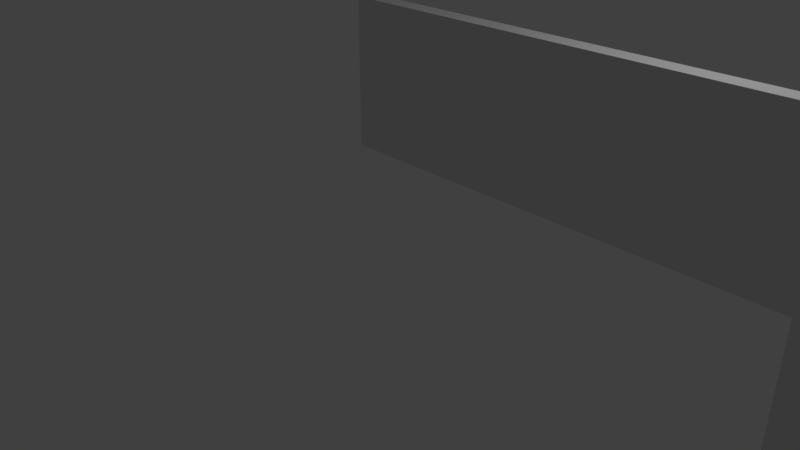 # Source: Level_3_4.blend  (saved by Blender 2.79.0; exported with 4.5.12 LTS)
import bpy
from mathutils import Matrix  # noqa: F401  (used for matrix-valued properties, if any)

bpy.ops.wm.read_factory_settings(use_empty=True)
scene = bpy.context.scene
scene.name = 'Scene'

# ---- collections
col_collection_1 = bpy.data.collections.new('Collection 1'); scene.collection.children.link(col_collection_1)

# ---- materials (node trees are filled in below, after node groups)
mat_material = bpy.data.materials.new('Material')
mat_material.alpha_threshold = 0.0
mat_material.use_transparent_shadow = False
mat_material.roughness = 0.5
mat_material.line_color = (0.0, 0.0, 0.0, 1.0)

# ---- material node trees

# ---- world
world_world = bpy.data.worlds.new('World'); scene.world = world_world
world_world.color = (0.05088, 0.05088, 0.05088)
world_world.use_sun_shadow = False
world_world.sun_shadow_jitter_overblur = 0.0
world_world.cycles.sampling_method = 'MANUAL'

# ---- cameras
cam_camera = bpy.data.cameras.new('Camera')
cam_camera.clip_end = 100.0
cam_camera.lens = 35.0
cam_camera.sensor_width = 32.0
cam_camera.sensor_height = 18.0
cam_camera.ortho_scale = 7.314
cam_camera.dof.focus_distance = 0.0
cam_camera.dof.aperture_fstop = 128.0

# ---- lights
light_lamp = bpy.data.lights.new('Lamp', 'POINT')
light_lamp.transmission_factor = 0.0
light_lamp.cutoff_distance = 30.0
light_lamp.energy = 100.0
light_lamp.shadow_buffer_clip_start = 1.001
light_lamp.shadow_soft_size = 0.1
light_lamp.shadow_maximum_resolution = 0.006
light_lamp.use_absolute_resolution = True

# ---- meshes
me_cube = bpy.data.meshes.new('Cube')
me_cube.from_pydata([(1.0, 1.0, -1.0), (1.0, -1.0, -1.0), (-1.0, -1.0, -1.0), (-1.0, 1.0, -1.0), (1.0, 1.0, -0.7648), (1.0, -1.0, -0.7648), (-1.0, -1.0, -0.7648), (-1.0, 1.0, -0.7648), (3.0, 1.0, -1.0), (3.0, -1.0, -1.0), (3.0, 1.0, -0.7648), (3.0, -1.0, -0.7648), (5.0, 1.0, -1.0), (5.0, -1.0, -1.0), (5.0, 1.0, -0.7648), (5.0, -1.0, -0.7648), (7.0, 1.0, -1.0), (7.0, -1.0, -1.0), (7.0, 1.0, -0.7648), (7.0, -1.0, -0.7648), (5.0, -3.0, -1.0), (5.0, -3.0, -0.7648), (7.0, -3.0, -1.0), (7.0, -3.0, -0.7648)], [], [(0, 1, 2, 3), (4, 7, 6, 5), (4, 5, 11, 10), (1, 5, 6, 2), (2, 6, 7, 3), (4, 0, 3, 7), (10, 11, 15, 14), (5, 1, 9, 11), (0, 4, 10, 8), (1, 0, 8, 9), (12, 14, 18, 16), (8, 10, 14, 12), (11, 9, 13, 15), (9, 8, 12, 13), (16, 18, 19, 17), (17, 19, 23, 22), (13, 12, 16, 17), (14, 15, 19, 18), (21, 20, 22, 23), (19, 15, 21, 23), (15, 13, 20, 21), (13, 17, 22, 20)])
me_cube.materials.append(mat_material)
me_cube.use_remesh_preserve_volume = False
me_cube.use_remesh_preserve_attributes = False
me_cube.use_mirror_vertex_groups = False
me_cube.update()

# ---- objects
ob_cube = bpy.data.objects.new('Cube', me_cube)
ob_lamp = bpy.data.objects.new('Lamp', light_lamp)
ob_camera = bpy.data.objects.new('Camera', cam_camera)

# ---- transforms, parenting, visibility, modifiers, constraints
ob_cube.location = (0.0, 0.0, 2.01)
ob_cube.rotation_euler = (1.571, 0.0, 0.0)
ob_cube.lock_rotations_4d = False
ob_cube.empty_display_type = 'ARROWS'
ob_cube.lineart.crease_threshold = 0.0
ob_lamp.location = (4.076, 1.005, 5.904)
ob_lamp.rotation_euler = (0.6503, 0.05522, 1.866)
ob_lamp.lock_rotations_4d = False
ob_lamp.empty_display_type = 'ARROWS'
ob_lamp.color = (0.0, 0.0, 0.0, 0.0)
ob_lamp.lineart.crease_threshold = 0.0
ob_camera.location = (7.481, -6.508, 5.344)
ob_camera.rotation_euler = (1.109, 0.0, 0.8149)
ob_camera.lock_rotations_4d = False
ob_camera.empty_display_type = 'ARROWS'
ob_camera.color = (0.0, 0.0, 0.0, 0.0)
ob_camera.display_type = 'WIRE'
ob_camera.lineart.crease_threshold = 0.0

# ---- collection membership
col_collection_1.objects.link(ob_cube)
col_collection_1.objects.link(ob_lamp)
col_collection_1.objects.link(ob_camera)

# ---- scene / render settings (as saved in the file)
scene.camera = ob_camera
scene.frame_start = 1; scene.frame_end = 250; scene.frame_set(1)
scene.render.engine = 'BLENDER_EEVEE_NEXT'
scene.render.resolution_percentage = 50
scene.render.dither_intensity = 0.0
scene.cycles.use_denoising = False
scene.cycles.samples = 128
scene.cycles.sampling_pattern = 'TABULATED_SOBOL'
scene.cycles.use_adaptive_sampling = False
scene.cycles.use_light_tree = False
scene.cycles.blur_glossy = 0.0
scene.cycles.sample_clamp_indirect = 0.0
scene.view_settings.view_transform = 'Standard'
bpy.context.view_layer.update()
